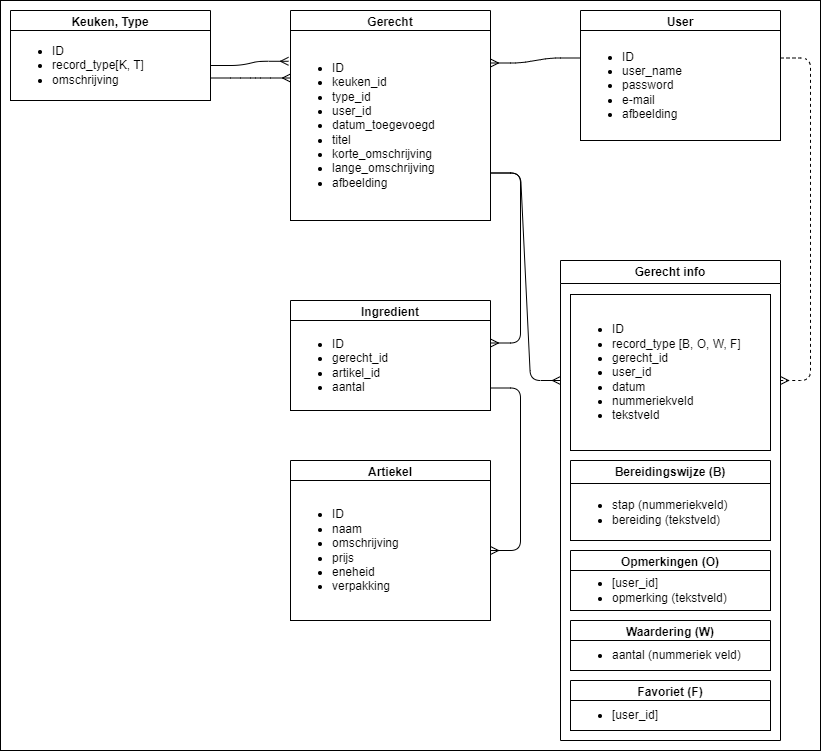

The diagram above was exported from draw.io. Its source (the exported page's mxGraphModel, read from the mxfile embedded in the PNG):
<mxGraphModel dx="733" dy="563" grid="1" gridSize="10" guides="1" tooltips="1" connect="1" arrows="1" fold="1" page="1" pageScale="1" pageWidth="850" pageHeight="1100" math="0" shadow="0">
  <root>
    <mxCell id="0" />
    <mxCell id="1" parent="0" />
    <mxCell id="29" value="" style="rounded=0;whiteSpace=wrap;html=1;fillColor=#FFF;strokeColor=#000;" parent="1" vertex="1">
      <mxGeometry x="30" y="340" width="820" height="750" as="geometry" />
    </mxCell>
    <mxCell id="31" value="Gerecht" style="swimlane;whiteSpace=wrap;html=1;strokeColor=#000000;" parent="1" vertex="1">
      <mxGeometry x="320" y="350" width="200" height="210" as="geometry">
        <mxRectangle x="60" y="70" width="90" height="30" as="alternateBounds" />
      </mxGeometry>
    </mxCell>
    <mxCell id="32" value="&lt;ul&gt;&lt;li&gt;ID&lt;/li&gt;&lt;li&gt;keuken_id&lt;/li&gt;&lt;li&gt;type_id&lt;/li&gt;&lt;li&gt;user_id&lt;/li&gt;&lt;li&gt;datum_toegevoegd&lt;/li&gt;&lt;li&gt;titel&lt;/li&gt;&lt;li&gt;korte_omschrijving&lt;/li&gt;&lt;li&gt;lange_omschrijving&lt;/li&gt;&lt;li&gt;afbeelding&lt;/li&gt;&lt;/ul&gt;" style="rounded=0;whiteSpace=wrap;html=1;align=left;" parent="31" vertex="1">
      <mxGeometry y="20" width="200" height="190" as="geometry" />
    </mxCell>
    <mxCell id="33" value="Keuken, Type" style="swimlane;whiteSpace=wrap;html=1;strokeColor=#000000;" parent="1" vertex="1">
      <mxGeometry x="40" y="350" width="200" height="90" as="geometry">
        <mxRectangle x="310" y="70" width="120" height="30" as="alternateBounds" />
      </mxGeometry>
    </mxCell>
    <mxCell id="34" value="&lt;ul&gt;&lt;li&gt;ID&lt;/li&gt;&lt;li&gt;record_type[K, T]&lt;/li&gt;&lt;li&gt;omschrijving&lt;/li&gt;&lt;/ul&gt;" style="rounded=0;whiteSpace=wrap;html=1;align=left;" parent="33" vertex="1">
      <mxGeometry y="20" width="200" height="70" as="geometry" />
    </mxCell>
    <mxCell id="35" value="Ingredient" style="swimlane;whiteSpace=wrap;html=1;strokeColor=#000000;" parent="1" vertex="1">
      <mxGeometry x="320" y="640" width="200" height="110" as="geometry">
        <mxRectangle x="540" y="70" width="100" height="30" as="alternateBounds" />
      </mxGeometry>
    </mxCell>
    <mxCell id="36" value="&lt;ul&gt;&lt;li&gt;ID&lt;/li&gt;&lt;li&gt;gerecht_id&lt;/li&gt;&lt;li&gt;artikel_id&lt;/li&gt;&lt;li&gt;aantal&lt;/li&gt;&lt;/ul&gt;" style="rounded=0;whiteSpace=wrap;html=1;align=left;" parent="35" vertex="1">
      <mxGeometry y="20" width="200" height="90" as="geometry" />
    </mxCell>
    <mxCell id="37" value="Artiekel" style="swimlane;whiteSpace=wrap;html=1;strokeColor=#000000;" parent="1" vertex="1">
      <mxGeometry x="320" y="800" width="200" height="160" as="geometry" />
    </mxCell>
    <mxCell id="38" value="&lt;ul&gt;&lt;li&gt;ID&lt;/li&gt;&lt;li&gt;naam&lt;/li&gt;&lt;li&gt;omschrijving&lt;/li&gt;&lt;li&gt;prijs&lt;/li&gt;&lt;li&gt;eneheid&lt;/li&gt;&lt;li&gt;verpakking&lt;/li&gt;&lt;/ul&gt;" style="rounded=0;whiteSpace=wrap;html=1;align=left;" parent="37" vertex="1">
      <mxGeometry y="20" width="200" height="140" as="geometry" />
    </mxCell>
    <mxCell id="39" value="User" style="swimlane;whiteSpace=wrap;html=1;strokeColor=#000000;" parent="1" vertex="1">
      <mxGeometry x="610" y="350" width="200" height="130" as="geometry" />
    </mxCell>
    <mxCell id="40" value="&lt;ul&gt;&lt;li&gt;ID&lt;/li&gt;&lt;li&gt;user_name&lt;/li&gt;&lt;li&gt;password&lt;/li&gt;&lt;li&gt;e-mail&lt;/li&gt;&lt;li&gt;afbeelding&lt;/li&gt;&lt;/ul&gt;" style="rounded=0;whiteSpace=wrap;html=1;align=left;" parent="39" vertex="1">
      <mxGeometry y="20" width="200" height="110" as="geometry" />
    </mxCell>
    <mxCell id="41" value="Gerecht info" style="swimlane;whiteSpace=wrap;html=1;strokeColor=#000000;" parent="1" vertex="1">
      <mxGeometry x="590" y="600" width="220" height="480" as="geometry" />
    </mxCell>
    <mxCell id="42" value="&lt;ul&gt;&lt;li&gt;ID&lt;/li&gt;&lt;li&gt;record_type [B, O, W, F]&lt;/li&gt;&lt;li&gt;gerecht_id&lt;/li&gt;&lt;li&gt;user_id&lt;/li&gt;&lt;li&gt;datum&lt;/li&gt;&lt;li&gt;nummeriekveld&lt;/li&gt;&lt;li&gt;tekstveld&lt;/li&gt;&lt;/ul&gt;" style="rounded=0;whiteSpace=wrap;html=1;align=left;" parent="41" vertex="1">
      <mxGeometry x="10" y="34" width="200" height="156" as="geometry" />
    </mxCell>
    <mxCell id="43" value="Bereidingswijze (B)" style="swimlane;whiteSpace=wrap;html=1;" parent="41" vertex="1">
      <mxGeometry x="10" y="200" width="200" height="80" as="geometry">
        <mxRectangle x="25" y="180" width="150" height="30" as="alternateBounds" />
      </mxGeometry>
    </mxCell>
    <mxCell id="44" value="&lt;ul&gt;&lt;li&gt;stap (nummeriekveld)&lt;/li&gt;&lt;li&gt;bereiding (tekstveld)&lt;/li&gt;&lt;/ul&gt;" style="rounded=0;whiteSpace=wrap;html=1;align=left;" parent="43" vertex="1">
      <mxGeometry y="23" width="200" height="57" as="geometry" />
    </mxCell>
    <mxCell id="45" value="Opmerkingen (O)" style="swimlane;whiteSpace=wrap;html=1;" parent="41" vertex="1">
      <mxGeometry x="10" y="290" width="200" height="60" as="geometry">
        <mxRectangle x="30" y="220" width="140" height="30" as="alternateBounds" />
      </mxGeometry>
    </mxCell>
    <mxCell id="46" value="&lt;ul&gt;&lt;li&gt;[user_id]&lt;/li&gt;&lt;li&gt;opmerking (tekstveld)&lt;/li&gt;&lt;/ul&gt;" style="rounded=0;whiteSpace=wrap;html=1;align=left;" parent="45" vertex="1">
      <mxGeometry y="20" width="200" height="40" as="geometry" />
    </mxCell>
    <mxCell id="47" value="Waardering (W)" style="swimlane;whiteSpace=wrap;html=1;" parent="41" vertex="1">
      <mxGeometry x="10" y="360" width="200" height="50" as="geometry">
        <mxRectangle x="35" y="260" width="130" height="30" as="alternateBounds" />
      </mxGeometry>
    </mxCell>
    <mxCell id="48" value="&lt;ul&gt;&lt;li&gt;aantal (nummeriek veld)&lt;/li&gt;&lt;/ul&gt;" style="rounded=0;whiteSpace=wrap;html=1;align=left;" parent="47" vertex="1">
      <mxGeometry y="20" width="200" height="30" as="geometry" />
    </mxCell>
    <mxCell id="49" value="Favoriet (F)" style="swimlane;whiteSpace=wrap;html=1;" parent="41" vertex="1">
      <mxGeometry x="10" y="420" width="200" height="50" as="geometry">
        <mxRectangle x="45" y="300" width="110" height="30" as="alternateBounds" />
      </mxGeometry>
    </mxCell>
    <mxCell id="50" value="&lt;ul&gt;&lt;li&gt;[user_id]&lt;/li&gt;&lt;/ul&gt;" style="rounded=0;whiteSpace=wrap;html=1;align=left;" parent="49" vertex="1">
      <mxGeometry y="20" width="200" height="30" as="geometry" />
    </mxCell>
    <mxCell id="51" value="" style="edgeStyle=entityRelationEdgeStyle;fontSize=12;html=1;endArrow=ERmany;entryX=-0.01;entryY=0.162;entryDx=0;entryDy=0;entryPerimeter=0;exitX=1;exitY=0.5;exitDx=0;exitDy=0;strokeColor=#000;" parent="1" source="34" target="32" edge="1">
      <mxGeometry width="100" height="100" relative="1" as="geometry">
        <mxPoint x="130" y="640" as="sourcePoint" />
        <mxPoint x="230" y="540" as="targetPoint" />
      </mxGeometry>
    </mxCell>
    <mxCell id="52" value="" style="edgeStyle=entityRelationEdgeStyle;fontSize=12;html=1;endArrow=ERmany;entryX=0;entryY=0.25;entryDx=0;entryDy=0;exitX=1;exitY=0.75;exitDx=0;exitDy=0;strokeColor=#000;" parent="1" source="33" target="32" edge="1">
      <mxGeometry width="100" height="100" relative="1" as="geometry">
        <mxPoint x="170" y="534.22" as="sourcePoint" />
        <mxPoint x="248" y="530" as="targetPoint" />
      </mxGeometry>
    </mxCell>
    <mxCell id="53" value="" style="edgeStyle=entityRelationEdgeStyle;fontSize=12;html=1;endArrow=ERmany;entryX=1;entryY=0.25;entryDx=0;entryDy=0;exitX=0;exitY=0.25;exitDx=0;exitDy=0;strokeColor=#000000;" parent="1" source="40" target="31" edge="1">
      <mxGeometry width="100" height="100" relative="1" as="geometry">
        <mxPoint x="210" y="514.22" as="sourcePoint" />
        <mxPoint x="288" y="510" as="targetPoint" />
      </mxGeometry>
    </mxCell>
    <mxCell id="54" value="" style="edgeStyle=entityRelationEdgeStyle;fontSize=12;html=1;endArrow=ERmany;entryX=0;entryY=0.25;entryDx=0;entryDy=0;exitX=1;exitY=0.75;exitDx=0;exitDy=0;strokeColor=#000;" parent="1" source="32" target="41" edge="1">
      <mxGeometry width="100" height="100" relative="1" as="geometry">
        <mxPoint x="130" y="680" as="sourcePoint" />
        <mxPoint x="230" y="580" as="targetPoint" />
      </mxGeometry>
    </mxCell>
    <mxCell id="55" value="" style="edgeStyle=entityRelationEdgeStyle;fontSize=12;html=1;endArrow=ERmany;entryX=1;entryY=0.25;entryDx=0;entryDy=0;strokeColor=#000;exitX=1;exitY=0.75;exitDx=0;exitDy=0;" parent="1" source="32" target="36" edge="1">
      <mxGeometry width="100" height="100" relative="1" as="geometry">
        <mxPoint x="220" y="790" as="sourcePoint" />
        <mxPoint x="320" y="690" as="targetPoint" />
      </mxGeometry>
    </mxCell>
    <mxCell id="56" value="" style="edgeStyle=entityRelationEdgeStyle;fontSize=12;html=1;endArrow=ERmany;entryX=1;entryY=0.5;entryDx=0;entryDy=0;exitX=1;exitY=0.75;exitDx=0;exitDy=0;strokeColor=#000;" parent="1" source="36" target="38" edge="1">
      <mxGeometry width="100" height="100" relative="1" as="geometry">
        <mxPoint x="260" y="660" as="sourcePoint" />
        <mxPoint x="60" y="885" as="targetPoint" />
      </mxGeometry>
    </mxCell>
    <mxCell id="57" value="" style="edgeStyle=entityRelationEdgeStyle;fontSize=12;html=1;endArrow=ERmany;entryX=1;entryY=0.25;entryDx=0;entryDy=0;exitX=1;exitY=0.25;exitDx=0;exitDy=0;dashed=1;strokeColor=#000;" parent="1" source="40" target="41" edge="1">
      <mxGeometry width="100" height="100" relative="1" as="geometry">
        <mxPoint x="810" y="390" as="sourcePoint" />
        <mxPoint x="530" y="900" as="targetPoint" />
      </mxGeometry>
    </mxCell>
  </root>
</mxGraphModel>